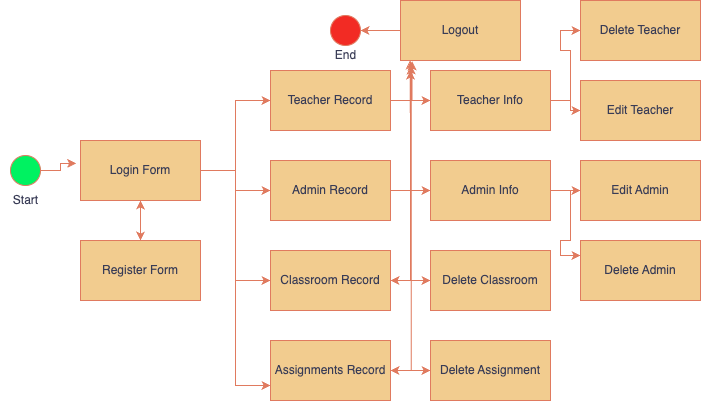

The diagram above was exported from draw.io. Its source (the exported page's mxGraphModel, read from the mxfile embedded in the PNG):
<mxGraphModel dx="971" dy="675" grid="1" gridSize="10" guides="1" tooltips="1" connect="1" arrows="1" fold="1" page="1" pageScale="1" pageWidth="850" pageHeight="1100" math="0" shadow="0">
  <root>
    <mxCell id="0" />
    <mxCell id="1" parent="0" />
    <mxCell id="6iMrA8NbG7Q8S19YqSlm-4" style="edgeStyle=orthogonalEdgeStyle;rounded=0;orthogonalLoop=1;jettySize=auto;html=1;strokeColor=#E07A5F;fontColor=#393C56;fillColor=#F2CC8F;" parent="1" source="gGF_x7gCesSuctND6dWC-1" target="6iMrA8NbG7Q8S19YqSlm-1" edge="1">
      <mxGeometry relative="1" as="geometry" />
    </mxCell>
    <mxCell id="gGF_x7gCesSuctND6dWC-1" value="Register Form" style="rounded=0;whiteSpace=wrap;html=1;labelBackgroundColor=none;fillColor=#F2CC8F;strokeColor=#E07A5F;fontColor=#393C56;" parent="1" vertex="1">
      <mxGeometry x="90" y="450" width="120" height="60" as="geometry" />
    </mxCell>
    <mxCell id="ebxC8OD9XVtyU0avUeCA-1" value="" style="ellipse;whiteSpace=wrap;html=1;aspect=fixed;labelBackgroundColor=none;fillColor=#00F261;strokeColor=#E07A5F;fontColor=#393C56;" parent="1" vertex="1">
      <mxGeometry x="20" y="365" width="30" height="30" as="geometry" />
    </mxCell>
    <mxCell id="ebxC8OD9XVtyU0avUeCA-2" value="Start" style="text;html=1;align=center;verticalAlign=middle;resizable=0;points=[];autosize=1;strokeColor=none;fillColor=none;fontColor=#393C56;" parent="1" vertex="1">
      <mxGeometry x="10" y="395" width="50" height="30" as="geometry" />
    </mxCell>
    <mxCell id="6iMrA8NbG7Q8S19YqSlm-3" style="edgeStyle=orthogonalEdgeStyle;rounded=0;orthogonalLoop=1;jettySize=auto;html=1;entryX=0.5;entryY=0;entryDx=0;entryDy=0;strokeColor=#E07A5F;fontColor=#393C56;fillColor=#F2CC8F;" parent="1" source="6iMrA8NbG7Q8S19YqSlm-1" target="gGF_x7gCesSuctND6dWC-1" edge="1">
      <mxGeometry relative="1" as="geometry" />
    </mxCell>
    <mxCell id="6iMrA8NbG7Q8S19YqSlm-9" style="edgeStyle=orthogonalEdgeStyle;rounded=0;orthogonalLoop=1;jettySize=auto;html=1;entryX=0;entryY=0.5;entryDx=0;entryDy=0;strokeColor=#E07A5F;fontColor=#393C56;fillColor=#F2CC8F;" parent="1" source="6iMrA8NbG7Q8S19YqSlm-1" target="6iMrA8NbG7Q8S19YqSlm-7" edge="1">
      <mxGeometry relative="1" as="geometry" />
    </mxCell>
    <mxCell id="6iMrA8NbG7Q8S19YqSlm-10" style="edgeStyle=orthogonalEdgeStyle;rounded=0;orthogonalLoop=1;jettySize=auto;html=1;entryX=0;entryY=0.5;entryDx=0;entryDy=0;strokeColor=#E07A5F;fontColor=#393C56;fillColor=#F2CC8F;" parent="1" source="6iMrA8NbG7Q8S19YqSlm-1" target="6iMrA8NbG7Q8S19YqSlm-6" edge="1">
      <mxGeometry relative="1" as="geometry" />
    </mxCell>
    <mxCell id="6iMrA8NbG7Q8S19YqSlm-11" style="edgeStyle=orthogonalEdgeStyle;rounded=0;orthogonalLoop=1;jettySize=auto;html=1;entryX=0;entryY=0.5;entryDx=0;entryDy=0;strokeColor=#E07A5F;fontColor=#393C56;fillColor=#F2CC8F;" parent="1" source="6iMrA8NbG7Q8S19YqSlm-1" target="6iMrA8NbG7Q8S19YqSlm-8" edge="1">
      <mxGeometry relative="1" as="geometry" />
    </mxCell>
    <mxCell id="6iMrA8NbG7Q8S19YqSlm-12" style="edgeStyle=orthogonalEdgeStyle;rounded=0;orthogonalLoop=1;jettySize=auto;html=1;entryX=0;entryY=0.75;entryDx=0;entryDy=0;strokeColor=#E07A5F;fontColor=#393C56;fillColor=#F2CC8F;" parent="1" source="6iMrA8NbG7Q8S19YqSlm-1" target="6iMrA8NbG7Q8S19YqSlm-5" edge="1">
      <mxGeometry relative="1" as="geometry" />
    </mxCell>
    <mxCell id="6iMrA8NbG7Q8S19YqSlm-1" value="Login Form" style="rounded=0;whiteSpace=wrap;html=1;labelBackgroundColor=none;fillColor=#F2CC8F;strokeColor=#E07A5F;fontColor=#393C56;" parent="1" vertex="1">
      <mxGeometry x="90" y="350" width="120" height="60" as="geometry" />
    </mxCell>
    <mxCell id="6iMrA8NbG7Q8S19YqSlm-2" style="edgeStyle=orthogonalEdgeStyle;rounded=0;orthogonalLoop=1;jettySize=auto;html=1;entryX=-0.036;entryY=0.382;entryDx=0;entryDy=0;entryPerimeter=0;strokeColor=#E07A5F;fontColor=#393C56;fillColor=#F2CC8F;" parent="1" source="ebxC8OD9XVtyU0avUeCA-1" target="6iMrA8NbG7Q8S19YqSlm-1" edge="1">
      <mxGeometry relative="1" as="geometry" />
    </mxCell>
    <mxCell id="-co3jnEJNCQxgdNsqQN4-7" style="edgeStyle=orthogonalEdgeStyle;rounded=0;orthogonalLoop=1;jettySize=auto;html=1;strokeColor=#E07A5F;fontColor=#393C56;fillColor=#F2CC8F;entryX=0.089;entryY=1.082;entryDx=0;entryDy=0;entryPerimeter=0;" parent="1" source="6iMrA8NbG7Q8S19YqSlm-5" target="-vfBxQmOA2zu24ylZ9-3-1" edge="1">
      <mxGeometry relative="1" as="geometry" />
    </mxCell>
    <mxCell id="-co3jnEJNCQxgdNsqQN4-12" style="edgeStyle=orthogonalEdgeStyle;rounded=0;orthogonalLoop=1;jettySize=auto;html=1;entryX=0;entryY=0.5;entryDx=0;entryDy=0;strokeColor=#E07A5F;fontColor=#393C56;fillColor=#F2CC8F;" parent="1" source="6iMrA8NbG7Q8S19YqSlm-5" target="-co3jnEJNCQxgdNsqQN4-8" edge="1">
      <mxGeometry relative="1" as="geometry" />
    </mxCell>
    <mxCell id="6iMrA8NbG7Q8S19YqSlm-5" value="Assignments Record" style="rounded=0;whiteSpace=wrap;html=1;labelBackgroundColor=none;fillColor=#F2CC8F;strokeColor=#E07A5F;fontColor=#393C56;" parent="1" vertex="1">
      <mxGeometry x="280" y="550" width="120" height="60" as="geometry" />
    </mxCell>
    <mxCell id="-co3jnEJNCQxgdNsqQN4-5" style="edgeStyle=orthogonalEdgeStyle;rounded=0;orthogonalLoop=1;jettySize=auto;html=1;strokeColor=#E07A5F;fontColor=#393C56;fillColor=#F2CC8F;" parent="1" source="6iMrA8NbG7Q8S19YqSlm-6" edge="1">
      <mxGeometry relative="1" as="geometry">
        <mxPoint x="420" y="280" as="targetPoint" />
      </mxGeometry>
    </mxCell>
    <mxCell id="-co3jnEJNCQxgdNsqQN4-16" style="edgeStyle=orthogonalEdgeStyle;rounded=0;orthogonalLoop=1;jettySize=auto;html=1;entryX=0;entryY=0.5;entryDx=0;entryDy=0;strokeColor=#E07A5F;fontColor=#393C56;fillColor=#F2CC8F;" parent="1" source="6iMrA8NbG7Q8S19YqSlm-6" target="-co3jnEJNCQxgdNsqQN4-11" edge="1">
      <mxGeometry relative="1" as="geometry" />
    </mxCell>
    <mxCell id="6iMrA8NbG7Q8S19YqSlm-6" value="Admin Record" style="rounded=0;whiteSpace=wrap;html=1;labelBackgroundColor=none;fillColor=#F2CC8F;strokeColor=#E07A5F;fontColor=#393C56;" parent="1" vertex="1">
      <mxGeometry x="280" y="370" width="120" height="60" as="geometry" />
    </mxCell>
    <mxCell id="-co3jnEJNCQxgdNsqQN4-19" style="edgeStyle=orthogonalEdgeStyle;rounded=0;orthogonalLoop=1;jettySize=auto;html=1;entryX=0;entryY=0.5;entryDx=0;entryDy=0;strokeColor=#E07A5F;fontColor=#393C56;fillColor=#F2CC8F;" parent="1" source="6iMrA8NbG7Q8S19YqSlm-7" target="-co3jnEJNCQxgdNsqQN4-10" edge="1">
      <mxGeometry relative="1" as="geometry" />
    </mxCell>
    <mxCell id="6iMrA8NbG7Q8S19YqSlm-7" value="Teacher Record" style="rounded=0;whiteSpace=wrap;html=1;labelBackgroundColor=none;fillColor=#F2CC8F;strokeColor=#E07A5F;fontColor=#393C56;" parent="1" vertex="1">
      <mxGeometry x="280" y="280" width="120" height="60" as="geometry" />
    </mxCell>
    <mxCell id="-co3jnEJNCQxgdNsqQN4-6" style="edgeStyle=orthogonalEdgeStyle;rounded=0;orthogonalLoop=1;jettySize=auto;html=1;strokeColor=#E07A5F;fontColor=#393C56;fillColor=#F2CC8F;entryX=0.081;entryY=0.998;entryDx=0;entryDy=0;entryPerimeter=0;" parent="1" source="6iMrA8NbG7Q8S19YqSlm-8" target="-vfBxQmOA2zu24ylZ9-3-1" edge="1">
      <mxGeometry relative="1" as="geometry" />
    </mxCell>
    <mxCell id="-co3jnEJNCQxgdNsqQN4-14" style="edgeStyle=orthogonalEdgeStyle;rounded=0;orthogonalLoop=1;jettySize=auto;html=1;entryX=0;entryY=0.5;entryDx=0;entryDy=0;strokeColor=#E07A5F;fontColor=#393C56;fillColor=#F2CC8F;" parent="1" source="6iMrA8NbG7Q8S19YqSlm-8" target="-co3jnEJNCQxgdNsqQN4-9" edge="1">
      <mxGeometry relative="1" as="geometry" />
    </mxCell>
    <mxCell id="6iMrA8NbG7Q8S19YqSlm-8" value="Classroom Record" style="rounded=0;whiteSpace=wrap;html=1;labelBackgroundColor=none;fillColor=#F2CC8F;strokeColor=#E07A5F;fontColor=#393C56;" parent="1" vertex="1">
      <mxGeometry x="280" y="460" width="120" height="60" as="geometry" />
    </mxCell>
    <mxCell id="-co3jnEJNCQxgdNsqQN4-3" style="edgeStyle=orthogonalEdgeStyle;rounded=0;orthogonalLoop=1;jettySize=auto;html=1;entryX=1;entryY=0.5;entryDx=0;entryDy=0;strokeColor=#E07A5F;fontColor=#393C56;fillColor=#F2CC8F;" parent="1" source="-vfBxQmOA2zu24ylZ9-3-1" target="-co3jnEJNCQxgdNsqQN4-1" edge="1">
      <mxGeometry relative="1" as="geometry" />
    </mxCell>
    <mxCell id="-vfBxQmOA2zu24ylZ9-3-1" value="Logout" style="rounded=0;whiteSpace=wrap;html=1;labelBackgroundColor=none;fillColor=#F2CC8F;strokeColor=#E07A5F;fontColor=#393C56;" parent="1" vertex="1">
      <mxGeometry x="410" y="210" width="120" height="60" as="geometry" />
    </mxCell>
    <mxCell id="-co3jnEJNCQxgdNsqQN4-1" value="" style="ellipse;whiteSpace=wrap;html=1;aspect=fixed;labelBackgroundColor=none;fillColor=#F22B24;strokeColor=#E07A5F;fontColor=#393C56;" parent="1" vertex="1">
      <mxGeometry x="340" y="225" width="30" height="30" as="geometry" />
    </mxCell>
    <mxCell id="-co3jnEJNCQxgdNsqQN4-2" value="End" style="text;html=1;align=center;verticalAlign=middle;resizable=0;points=[];autosize=1;strokeColor=none;fillColor=none;fontColor=#393C56;" parent="1" vertex="1">
      <mxGeometry x="335" y="250" width="40" height="30" as="geometry" />
    </mxCell>
    <mxCell id="-co3jnEJNCQxgdNsqQN4-4" style="edgeStyle=orthogonalEdgeStyle;rounded=0;orthogonalLoop=1;jettySize=auto;html=1;entryX=0.097;entryY=1.015;entryDx=0;entryDy=0;entryPerimeter=0;strokeColor=#E07A5F;fontColor=#393C56;fillColor=#F2CC8F;" parent="1" source="6iMrA8NbG7Q8S19YqSlm-7" target="-vfBxQmOA2zu24ylZ9-3-1" edge="1">
      <mxGeometry relative="1" as="geometry" />
    </mxCell>
    <mxCell id="-co3jnEJNCQxgdNsqQN4-13" style="edgeStyle=orthogonalEdgeStyle;rounded=0;orthogonalLoop=1;jettySize=auto;html=1;entryX=1;entryY=0.5;entryDx=0;entryDy=0;strokeColor=#E07A5F;fontColor=#393C56;fillColor=#F2CC8F;" parent="1" source="-co3jnEJNCQxgdNsqQN4-8" target="6iMrA8NbG7Q8S19YqSlm-5" edge="1">
      <mxGeometry relative="1" as="geometry" />
    </mxCell>
    <mxCell id="-co3jnEJNCQxgdNsqQN4-8" value="Delete Assignment" style="rounded=0;whiteSpace=wrap;html=1;labelBackgroundColor=none;fillColor=#F2CC8F;strokeColor=#E07A5F;fontColor=#393C56;" parent="1" vertex="1">
      <mxGeometry x="440" y="550" width="120" height="60" as="geometry" />
    </mxCell>
    <mxCell id="-co3jnEJNCQxgdNsqQN4-15" style="edgeStyle=orthogonalEdgeStyle;rounded=0;orthogonalLoop=1;jettySize=auto;html=1;entryX=1;entryY=0.5;entryDx=0;entryDy=0;strokeColor=#E07A5F;fontColor=#393C56;fillColor=#F2CC8F;" parent="1" source="-co3jnEJNCQxgdNsqQN4-9" target="6iMrA8NbG7Q8S19YqSlm-8" edge="1">
      <mxGeometry relative="1" as="geometry" />
    </mxCell>
    <mxCell id="-co3jnEJNCQxgdNsqQN4-9" value="Delete Classroom" style="rounded=0;whiteSpace=wrap;html=1;labelBackgroundColor=none;fillColor=#F2CC8F;strokeColor=#E07A5F;fontColor=#393C56;" parent="1" vertex="1">
      <mxGeometry x="440" y="460" width="120" height="60" as="geometry" />
    </mxCell>
    <mxCell id="-co3jnEJNCQxgdNsqQN4-26" style="edgeStyle=orthogonalEdgeStyle;rounded=0;orthogonalLoop=1;jettySize=auto;html=1;strokeColor=#E07A5F;fontColor=#393C56;fillColor=#F2CC8F;" parent="1" source="-co3jnEJNCQxgdNsqQN4-10" target="-co3jnEJNCQxgdNsqQN4-21" edge="1">
      <mxGeometry relative="1" as="geometry" />
    </mxCell>
    <mxCell id="-co3jnEJNCQxgdNsqQN4-27" style="edgeStyle=orthogonalEdgeStyle;rounded=0;orthogonalLoop=1;jettySize=auto;html=1;entryX=0;entryY=0.5;entryDx=0;entryDy=0;strokeColor=#E07A5F;fontColor=#393C56;fillColor=#F2CC8F;" parent="1" source="-co3jnEJNCQxgdNsqQN4-10" target="-co3jnEJNCQxgdNsqQN4-20" edge="1">
      <mxGeometry relative="1" as="geometry" />
    </mxCell>
    <mxCell id="-co3jnEJNCQxgdNsqQN4-10" value="Teacher Info" style="rounded=0;whiteSpace=wrap;html=1;labelBackgroundColor=none;fillColor=#F2CC8F;strokeColor=#E07A5F;fontColor=#393C56;" parent="1" vertex="1">
      <mxGeometry x="440" y="280" width="120" height="60" as="geometry" />
    </mxCell>
    <mxCell id="-co3jnEJNCQxgdNsqQN4-28" style="edgeStyle=orthogonalEdgeStyle;rounded=0;orthogonalLoop=1;jettySize=auto;html=1;entryX=0;entryY=0.5;entryDx=0;entryDy=0;strokeColor=#E07A5F;fontColor=#393C56;fillColor=#F2CC8F;" parent="1" source="-co3jnEJNCQxgdNsqQN4-11" target="-co3jnEJNCQxgdNsqQN4-22" edge="1">
      <mxGeometry relative="1" as="geometry" />
    </mxCell>
    <mxCell id="-co3jnEJNCQxgdNsqQN4-29" style="edgeStyle=orthogonalEdgeStyle;rounded=0;orthogonalLoop=1;jettySize=auto;html=1;entryX=0;entryY=0.25;entryDx=0;entryDy=0;strokeColor=#E07A5F;fontColor=#393C56;fillColor=#F2CC8F;" parent="1" source="-co3jnEJNCQxgdNsqQN4-11" target="-co3jnEJNCQxgdNsqQN4-23" edge="1">
      <mxGeometry relative="1" as="geometry" />
    </mxCell>
    <mxCell id="-co3jnEJNCQxgdNsqQN4-11" value="Admin Info" style="rounded=0;whiteSpace=wrap;html=1;labelBackgroundColor=none;fillColor=#F2CC8F;strokeColor=#E07A5F;fontColor=#393C56;" parent="1" vertex="1">
      <mxGeometry x="440" y="370" width="120" height="60" as="geometry" />
    </mxCell>
    <mxCell id="-co3jnEJNCQxgdNsqQN4-20" value="Delete Teacher" style="rounded=0;whiteSpace=wrap;html=1;labelBackgroundColor=none;fillColor=#F2CC8F;strokeColor=#E07A5F;fontColor=#393C56;" parent="1" vertex="1">
      <mxGeometry x="590" y="210" width="120" height="60" as="geometry" />
    </mxCell>
    <mxCell id="-co3jnEJNCQxgdNsqQN4-21" value="Edit Teacher" style="rounded=0;whiteSpace=wrap;html=1;labelBackgroundColor=none;fillColor=#F2CC8F;strokeColor=#E07A5F;fontColor=#393C56;" parent="1" vertex="1">
      <mxGeometry x="590" y="290" width="120" height="60" as="geometry" />
    </mxCell>
    <mxCell id="-co3jnEJNCQxgdNsqQN4-22" value="Edit Admin" style="rounded=0;whiteSpace=wrap;html=1;labelBackgroundColor=none;fillColor=#F2CC8F;strokeColor=#E07A5F;fontColor=#393C56;" parent="1" vertex="1">
      <mxGeometry x="590" y="370" width="120" height="60" as="geometry" />
    </mxCell>
    <mxCell id="-co3jnEJNCQxgdNsqQN4-23" value="Delete Admin" style="rounded=0;whiteSpace=wrap;html=1;labelBackgroundColor=none;fillColor=#F2CC8F;strokeColor=#E07A5F;fontColor=#393C56;" parent="1" vertex="1">
      <mxGeometry x="590" y="450" width="120" height="60" as="geometry" />
    </mxCell>
  </root>
</mxGraphModel>